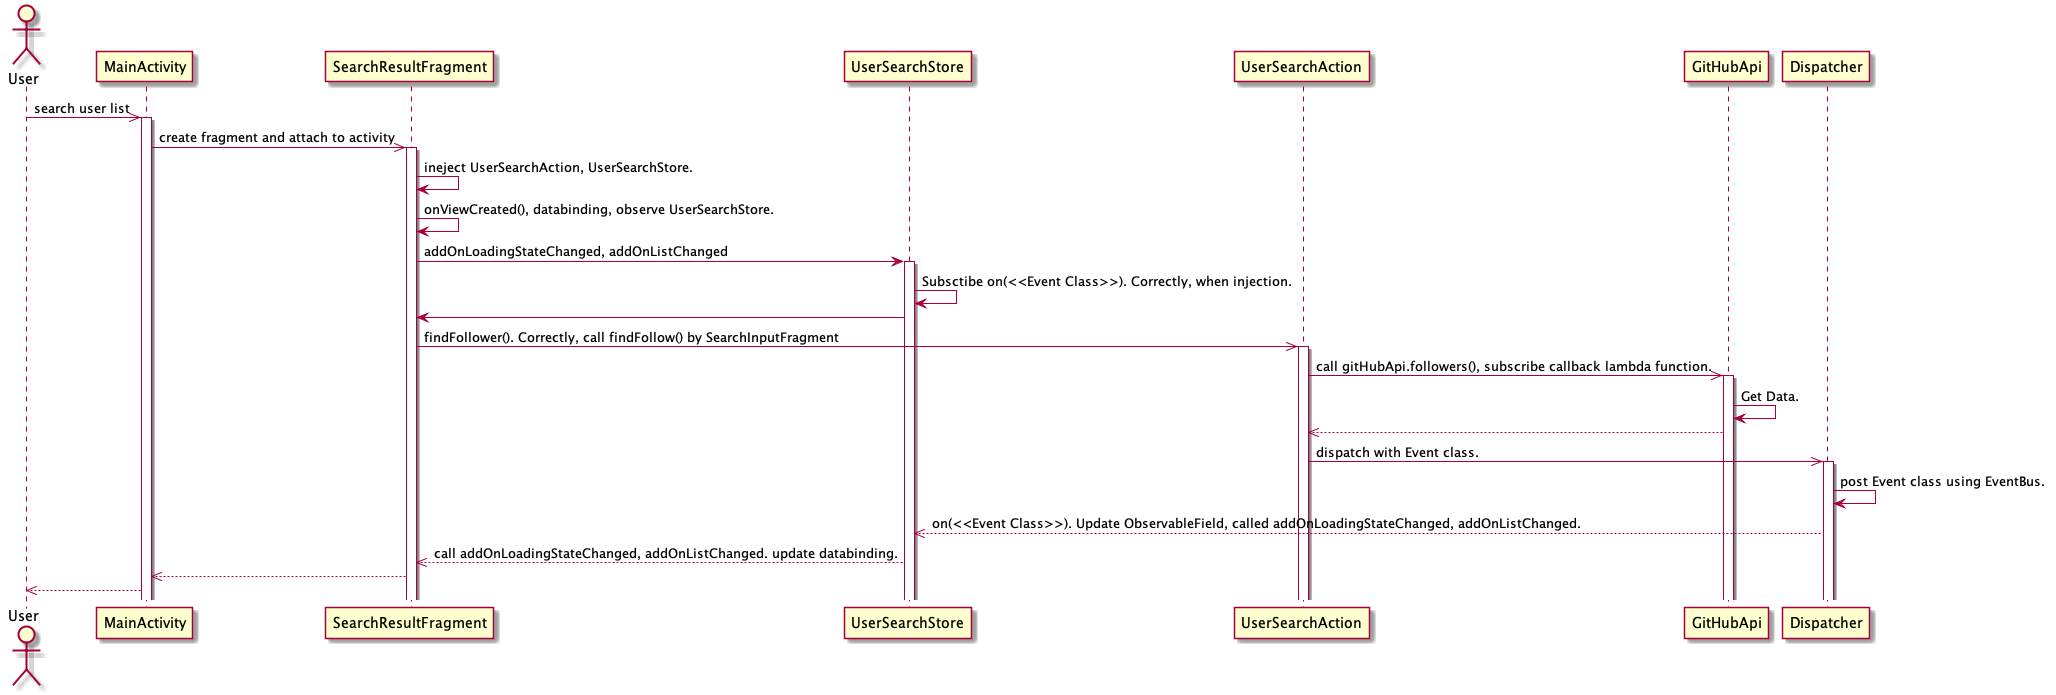

The diagram above was rendered by PlantUML. Its source (embedded in the PNG):
@startuml
actor User
participant "MainActivity" as MA
participant "SearchResultFragment" as SRF
participant "UserSearchStore" as USS
participant "UserSearchAction" as USA
participant "GitHubApi" as GHA
participant "Dispatcher" as DP

User ->> MA: search user list 
activate MA
MA ->> SRF: create fragment and attach to activity
activate SRF
SRF -> SRF: ineject UserSearchAction, UserSearchStore.
SRF -> SRF: onViewCreated(), databinding, observe UserSearchStore.
SRF -> USS: addOnLoadingStateChanged, addOnListChanged
activate USS
USS -> USS: Subsctibe on(<<Event Class>>). Correctly, when injection.
SRF <- USS
SRF ->> USA: findFollower(). Correctly, call findFollow() by SearchInputFragment 
activate USA
USA ->> GHA: call gitHubApi.followers(), subscribe callback lambda function.
activate GHA
GHA -> GHA: Get Data.
USA <<-- GHA
USA ->> DP: dispatch with Event class.
activate DP
DP -> DP: post Event class using EventBus.
USS <<-- DP: on(<<Event Class>>). Update ObservableField, called addOnLoadingStateChanged, addOnListChanged.
SRF <<-- USS: call addOnLoadingStateChanged, addOnListChanged. update databinding.
MA <<-- SRF
User <<-- MA

@enduml